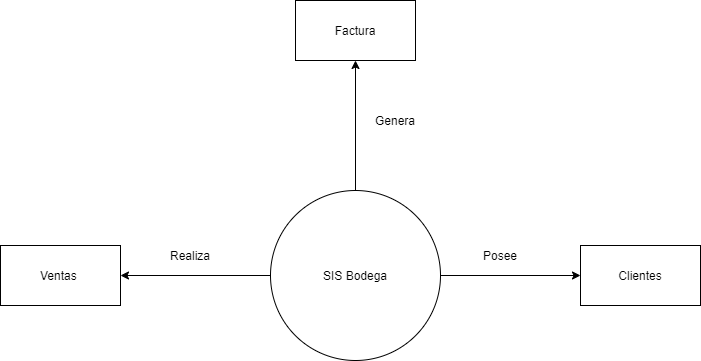

The diagram above was exported from draw.io. Its source (the exported page's mxGraphModel, read from the mxfile embedded in the PNG):
<mxGraphModel dx="1230" dy="2915" grid="1" gridSize="10" guides="1" tooltips="1" connect="1" arrows="1" fold="1" page="1" pageScale="1" pageWidth="1654" pageHeight="2336" math="0" shadow="0">
  <root>
    <mxCell id="0" />
    <mxCell id="1" parent="0" />
    <mxCell id="zjVqXWQSgM_F8qa5cveO-6" style="edgeStyle=orthogonalEdgeStyle;rounded=0;orthogonalLoop=1;jettySize=auto;html=1;exitX=0.5;exitY=0;exitDx=0;exitDy=0;entryX=0.5;entryY=1;entryDx=0;entryDy=0;" edge="1" parent="1" source="zjVqXWQSgM_F8qa5cveO-2" target="zjVqXWQSgM_F8qa5cveO-5">
      <mxGeometry relative="1" as="geometry" />
    </mxCell>
    <mxCell id="zjVqXWQSgM_F8qa5cveO-7" style="edgeStyle=orthogonalEdgeStyle;rounded=0;orthogonalLoop=1;jettySize=auto;html=1;entryX=1;entryY=0.5;entryDx=0;entryDy=0;" edge="1" parent="1" source="zjVqXWQSgM_F8qa5cveO-2" target="zjVqXWQSgM_F8qa5cveO-3">
      <mxGeometry relative="1" as="geometry">
        <mxPoint x="320" y="265" as="targetPoint" />
      </mxGeometry>
    </mxCell>
    <mxCell id="zjVqXWQSgM_F8qa5cveO-8" style="edgeStyle=orthogonalEdgeStyle;rounded=0;orthogonalLoop=1;jettySize=auto;html=1;exitX=1;exitY=0.5;exitDx=0;exitDy=0;entryX=0;entryY=0.5;entryDx=0;entryDy=0;" edge="1" parent="1" source="zjVqXWQSgM_F8qa5cveO-2" target="zjVqXWQSgM_F8qa5cveO-4">
      <mxGeometry relative="1" as="geometry" />
    </mxCell>
    <mxCell id="zjVqXWQSgM_F8qa5cveO-2" value="SIS Bodega" style="ellipse;whiteSpace=wrap;html=1;aspect=fixed;" vertex="1" parent="1">
      <mxGeometry x="430" y="180" width="170" height="170" as="geometry" />
    </mxCell>
    <mxCell id="zjVqXWQSgM_F8qa5cveO-3" value="Ventas&amp;nbsp;" style="rounded=0;whiteSpace=wrap;html=1;" vertex="1" parent="1">
      <mxGeometry x="160" y="235" width="120" height="60" as="geometry" />
    </mxCell>
    <mxCell id="zjVqXWQSgM_F8qa5cveO-4" value="Clientes" style="rounded=0;whiteSpace=wrap;html=1;" vertex="1" parent="1">
      <mxGeometry x="740" y="235" width="120" height="60" as="geometry" />
    </mxCell>
    <mxCell id="zjVqXWQSgM_F8qa5cveO-5" value="Factura" style="rounded=0;whiteSpace=wrap;html=1;" vertex="1" parent="1">
      <mxGeometry x="455" y="-10" width="120" height="60" as="geometry" />
    </mxCell>
    <mxCell id="zjVqXWQSgM_F8qa5cveO-9" value="Genera" style="text;html=1;strokeColor=none;fillColor=none;align=center;verticalAlign=middle;whiteSpace=wrap;rounded=0;" vertex="1" parent="1">
      <mxGeometry x="535" y="100" width="40" height="20" as="geometry" />
    </mxCell>
    <mxCell id="zjVqXWQSgM_F8qa5cveO-10" value="Realiza" style="text;html=1;strokeColor=none;fillColor=none;align=center;verticalAlign=middle;whiteSpace=wrap;rounded=0;" vertex="1" parent="1">
      <mxGeometry x="330" y="235" width="40" height="20" as="geometry" />
    </mxCell>
    <mxCell id="zjVqXWQSgM_F8qa5cveO-11" value="Posee" style="text;html=1;strokeColor=none;fillColor=none;align=center;verticalAlign=middle;whiteSpace=wrap;rounded=0;" vertex="1" parent="1">
      <mxGeometry x="640" y="235" width="40" height="20" as="geometry" />
    </mxCell>
  </root>
</mxGraphModel>